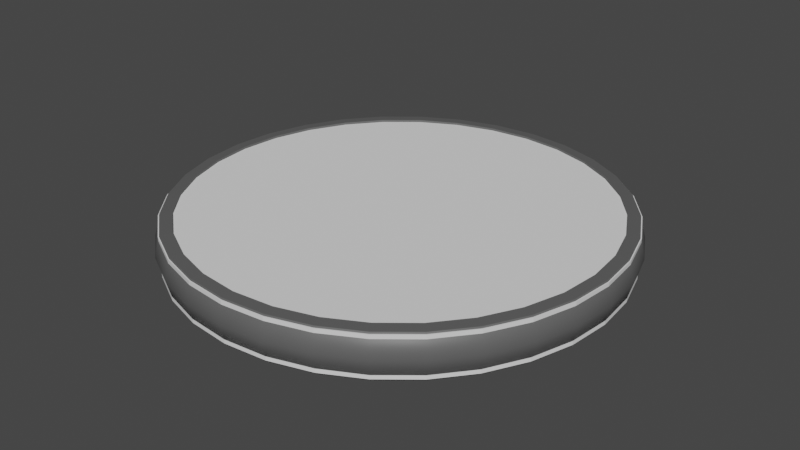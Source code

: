 # Source: Coin.blend  (saved by Blender 3.0.42; exported with 4.5.12 LTS)
import bpy
from mathutils import Matrix  # noqa: F401  (used for matrix-valued properties, if any)

bpy.ops.wm.read_factory_settings(use_empty=True)
scene = bpy.context.scene
scene.name = 'Scene'

# ---- collections
col_collection = bpy.data.collections.new('Collection'); scene.collection.children.link(col_collection)

# ---- materials (node trees are filled in below, after node groups)
mat_frame = bpy.data.materials.new('Frame')
mat_frame.use_transparent_shadow = False
mat_side1 = bpy.data.materials.new('Side1')
mat_side1.use_transparent_shadow = False
mat_side2 = bpy.data.materials.new('Side2')
mat_side2.use_transparent_shadow = False

# ---- material node trees
mat_frame.use_nodes = True; mat_frame.node_tree.nodes.clear()
_N = mat_frame.node_tree.nodes; _L = mat_frame.node_tree.links
n0 = _N.new('ShaderNodeBsdfPrincipled'); n0.name = 'Principled BSDF'; n0.location = (10, 300)
n0.distribution = 'GGX'
n0.subsurface_method = 'RANDOM_WALK_SKIN'
n0.inputs[0].default_value = (0.1065, 0.1065, 0.1065, 1.0)
n0.inputs[3].default_value = 1.45
n0.inputs[27].default_value = (0.0, 0.0, 0.0, 1.0)
n0.inputs[28].default_value = 1.0
n1 = _N.new('ShaderNodeOutputMaterial'); n1.name = 'Material Output'; n1.location = (300, 300)
_L.new(n0.outputs[0], n1.inputs[0])
n1.is_active_output = True
mat_side1.use_nodes = True; mat_side1.node_tree.nodes.clear()
_N = mat_side1.node_tree.nodes; _L = mat_side1.node_tree.links
n0 = _N.new('ShaderNodeBsdfPrincipled'); n0.name = 'Principled BSDF'; n0.location = (10, 300)
n0.distribution = 'GGX'
n0.subsurface_method = 'RANDOM_WALK_SKIN'
n0.inputs[0].default_value = (0.8, 0.03063, 0.00136, 1.0)
n0.inputs[3].default_value = 1.45
n0.inputs[27].default_value = (0.0, 0.0, 0.0, 1.0)
n0.inputs[28].default_value = 1.0
n1 = _N.new('ShaderNodeOutputMaterial'); n1.name = 'Material Output'; n1.location = (300, 300)
_L.new(n0.outputs[0], n1.inputs[0])
n1.is_active_output = True
mat_side2.use_nodes = True; mat_side2.node_tree.nodes.clear()
_N = mat_side2.node_tree.nodes; _L = mat_side2.node_tree.links
n0 = _N.new('ShaderNodeBsdfPrincipled'); n0.name = 'Principled BSDF'; n0.location = (10, 300)
n0.distribution = 'GGX'
n0.subsurface_method = 'RANDOM_WALK_SKIN'
n0.inputs[0].default_value = (0.0, 0.006088, 0.8, 1.0)
n0.inputs[3].default_value = 1.45
n0.inputs[27].default_value = (0.0, 0.0, 0.0, 1.0)
n0.inputs[28].default_value = 1.0
n1 = _N.new('ShaderNodeOutputMaterial'); n1.name = 'Material Output'; n1.location = (300, 300)
_L.new(n0.outputs[0], n1.inputs[0])
n1.is_active_output = True

# ---- world
world_world = bpy.data.worlds.new('World'); scene.world = world_world
world_world.use_nodes = True; world_world.node_tree.nodes.clear()
_N = world_world.node_tree.nodes; _L = world_world.node_tree.links
n0 = _N.new('ShaderNodeOutputWorld'); n0.name = 'World Output'; n0.location = (300, 300)
n1 = _N.new('ShaderNodeBackground'); n1.name = 'Background'; n1.location = (10, 300)
n1.inputs[0].default_value = (0.05088, 0.05088, 0.05088, 1.0)
_L.new(n1.outputs[0], n0.inputs[0])
n0.is_active_output = True
world_world.color = (0.05088, 0.05088, 0.05088)
world_world.use_sun_shadow = False
world_world.sun_shadow_jitter_overblur = 0.0

# ---- meshes
me_cylinder = bpy.data.meshes.new('Cylinder')
me_cylinder.from_pydata([(0.0, 0.9466, -0.09466), (0.0, 0.9466, 0.09466), (0.1847, -0.9284, -0.09466), (0.1847, -0.9284, 0.09466), (0.3622, -0.8745, -0.09466), (0.3622, -0.8745, 0.09466), (0.5259, -0.7871, -0.09466), (0.5259, -0.7871, 0.09466), (0.6693, -0.6693, -0.09466), (0.6693, -0.6693, 0.09466), (0.7871, -0.5259, -0.09466), (0.7871, -0.5259, 0.09466), (0.8745, -0.3622, -0.09466), (0.8745, -0.3622, 0.09466), (0.9284, -0.1847, -0.09466), (0.9284, -0.1847, 0.09466), (0.9466, 1.129e-08, -0.09466), (0.9466, 1.129e-08, 0.09466), (0.9284, 0.1847, -0.09466), (0.9284, 0.1847, 0.09466), (0.8745, 0.3622, -0.09466), (0.8745, 0.3622, 0.09466), (0.7871, 0.5259, -0.09466), (0.7871, 0.5259, 0.09466), (0.6693, 0.6693, -0.09466), (0.6693, 0.6693, 0.09466), (0.5259, 0.7871, -0.09466), (0.5259, 0.7871, 0.09466), (0.0, -0.9466, -0.09466), (0.0, -0.9466, 0.09466), (-0.1847, -0.9284, -0.09466), (-0.1847, -0.9284, 0.09466), (-0.3622, -0.8745, -0.09466), (-0.3622, -0.8745, 0.09466), (-0.5259, -0.7871, -0.09466), (-0.5259, -0.7871, 0.09466), (-0.6693, -0.6693, -0.09466), (-0.6693, -0.6693, 0.09466), (-0.7871, -0.5259, -0.09466), (-0.7871, -0.5259, 0.09466), (-0.8745, -0.3622, -0.09466), (-0.8745, -0.3622, 0.09466), (-0.9284, -0.1847, -0.09466), (-0.9284, -0.1847, 0.09466), (-0.9466, 1.129e-08, -0.09466), (-0.9466, 1.129e-08, 0.09466), (-0.9284, 0.1847, -0.09466), (-0.9284, 0.1847, 0.09466), (-0.8745, 0.3622, -0.09466), (-0.8745, 0.3622, 0.09466), (-0.7871, 0.5259, -0.09466), (-0.7871, 0.5259, 0.09466), (-0.6693, 0.6693, -0.09466), (-0.6693, 0.6693, 0.09466), (-0.5259, 0.7871, -0.09466), (-0.5259, 0.7871, 0.09466), (-0.3622, 0.8745, -0.09466), (-0.3622, 0.8745, 0.09466), (-0.1847, 0.9284, -0.09466), (-0.1847, 0.9284, 0.09466), (2.563e-09, 0.8958, 0.09722), (2.563e-09, 0.8958, -0.09722), (0.3622, 0.8745, 0.09466), (0.3622, 0.8745, -0.09466), (0.1847, 0.9284, 0.09466), (0.1748, -0.8786, 0.09722), (0.3428, -0.8276, 0.09722), (0.4977, -0.7448, 0.09722), (0.6334, -0.6334, 0.09722), (0.7448, -0.4977, 0.09722), (0.8276, -0.3428, 0.09722), (0.8786, -0.1748, 0.09722), (0.8958, 8.657e-09, 0.09722), (0.8786, 0.1748, 0.09722), (2.563e-09, -0.8958, 0.09722), (-0.1748, -0.8786, 0.09722), (-0.3428, -0.8276, 0.09722), (-0.4977, -0.7448, 0.09722), (-0.6334, -0.6334, 0.09722), (-0.7448, -0.4977, 0.09722), (-0.8276, -0.3428, 0.09722), (-0.8786, -0.1748, 0.09722), (-0.8958, 8.657e-09, 0.09722), (-0.8786, 0.1748, 0.09722), (-0.8276, 0.3428, 0.09722), (-0.7448, 0.4977, 0.09722), (-0.6334, 0.6334, 0.09722), (-0.4977, 0.7448, 0.09722), (-0.3428, 0.8276, 0.09722), (-0.1748, 0.8786, 0.09722), (2.563e-09, 0.8958, 0.04182), (0.8276, 0.3428, 0.09722), (0.7448, 0.4977, 0.09722), (0.6334, 0.6334, 0.09722), (0.4977, 0.7448, 0.09722), (0.3428, 0.8276, 0.09722), (0.1748, 0.8786, 0.09722), (0.1748, -0.8786, 0.04182), (0.3428, -0.8276, 0.04182), (0.4977, -0.7448, 0.04182), (0.6334, -0.6334, 0.04182), (0.7448, -0.4977, 0.04182), (0.8276, -0.3428, 0.04182), (0.8786, -0.1748, 0.04182), (2.563e-09, -0.8958, 0.04182), (-0.1748, -0.8786, 0.04182), (-0.3428, -0.8276, 0.04182), (-0.4977, -0.7448, 0.04182), (-0.6334, -0.6334, 0.04182), (-0.7448, -0.4977, 0.04182), (-0.8276, -0.3428, 0.04182), (-0.8786, -0.1748, 0.04182), (-0.8958, 8.657e-09, 0.04182), (-0.8786, 0.1748, 0.04182), (-0.8276, 0.3428, 0.04182), (-0.7448, 0.4977, 0.04182), (-0.6334, 0.6334, 0.04182), (-0.4977, 0.7448, 0.04182), (-0.3428, 0.8276, 0.04182), (-0.1748, 0.8786, 0.04182), (0.8958, 8.657e-09, 0.04182), (0.8786, 0.1748, 0.04182), (0.8276, 0.3428, 0.04182), (0.7448, 0.4977, 0.04182), (0.6334, 0.6334, 0.04182), (0.4977, 0.7448, 0.04182), (0.3428, 0.8276, 0.04182), (0.1748, 0.8786, 0.04182), (3.899e-10, 0.9712, 0.0), (0.1895, -0.9526, 0.0), (0.3717, -0.8973, 0.0), (0.5396, -0.8075, 0.0), (0.6868, -0.6868, 0.0), (0.8075, -0.5396, 0.0), (0.8973, -0.3717, 0.0), (0.9526, -0.1895, 0.0), (0.9712, 1.204e-08, 0.0), (0.9526, 0.1895, 0.0), (0.8973, 0.3717, 0.0), (0.8075, 0.5396, 0.0), (0.6868, 0.6868, 0.0), (0.5396, 0.8075, 0.0), (0.3717, 0.8973, 0.0), (0.1895, 0.9526, 0.0), (3.899e-10, -0.9712, 0.0), (-0.1895, -0.9526, 0.0), (-0.3717, -0.8973, 0.0), (-0.5396, -0.8075, 0.0), (-0.6868, -0.6868, 0.0), (-0.8075, -0.5396, 0.0), (-0.8973, -0.3717, 0.0), (-0.9526, -0.1895, 0.0), (-0.9712, 1.204e-08, 0.0), (-0.9526, 0.1895, 0.0), (-0.8973, 0.3717, 0.0), (-0.8075, 0.5396, 0.0), (-0.6868, 0.6868, 0.0), (-0.5396, 0.8075, 0.0), (-0.3717, 0.8973, 0.0), (-0.1895, 0.9526, 0.0), (0.1847, 0.9284, -0.09466), (0.1748, -0.8786, -0.09722), (0.3428, -0.8276, -0.09722), (0.4977, -0.7448, -0.09722), (0.6334, -0.6334, -0.09722), (0.7448, -0.4977, -0.09722), (0.8276, -0.3428, -0.09722), (0.8786, -0.1748, -0.09722), (0.8958, 8.657e-09, -0.09722), (0.8786, 0.1748, -0.09722), (2.563e-09, -0.8958, -0.09722), (-0.1748, -0.8786, -0.09722), (-0.3428, -0.8276, -0.09722), (-0.4977, -0.7448, -0.09722), (-0.6334, -0.6334, -0.09722), (-0.7448, -0.4977, -0.09722), (-0.8276, -0.3428, -0.09722), (-0.8786, -0.1748, -0.09722), (-0.8958, 8.657e-09, -0.09722), (-0.8786, 0.1748, -0.09722), (-0.8276, 0.3428, -0.09722), (-0.7448, 0.4977, -0.09722), (-0.6334, 0.6334, -0.09722), (-0.4977, 0.7448, -0.09722), (-0.3428, 0.8276, -0.09722), (-0.1748, 0.8786, -0.09722), (2.563e-09, 0.8958, -0.04182), (0.8276, 0.3428, -0.09722), (0.7448, 0.4977, -0.09722), (0.6334, 0.6334, -0.09722), (0.4977, 0.7448, -0.09722), (0.3428, 0.8276, -0.09722), (0.1748, 0.8786, -0.09722), (0.1748, -0.8786, -0.04182), (0.3428, -0.8276, -0.04182), (0.4977, -0.7448, -0.04182), (0.6334, -0.6334, -0.04182), (0.7448, -0.4977, -0.04182), (0.8276, -0.3428, -0.04182), (0.8786, -0.1748, -0.04182), (2.563e-09, -0.8958, -0.04182), (-0.1748, -0.8786, -0.04182), (-0.3428, -0.8276, -0.04182), (-0.4977, -0.7448, -0.04182), (-0.6334, -0.6334, -0.04182), (-0.7448, -0.4977, -0.04182), (-0.8276, -0.3428, -0.04182), (-0.8786, -0.1748, -0.04182), (-0.8958, 8.657e-09, -0.04182), (-0.8786, 0.1748, -0.04182), (-0.8276, 0.3428, -0.04182), (-0.7448, 0.4977, -0.04182), (-0.6334, 0.6334, -0.04182), (-0.4977, 0.7448, -0.04182), (-0.3428, 0.8276, -0.04182), (-0.1748, 0.8786, -0.04182), (0.8958, 8.657e-09, -0.04182), (0.8786, 0.1748, -0.04182), (0.8276, 0.3428, -0.04182), (0.7448, 0.4977, -0.04182), (0.6334, 0.6334, -0.04182), (0.4977, 0.7448, -0.04182), (0.3428, 0.8276, -0.04182), (0.1748, 0.8786, -0.04182)], [], [(144, 129, 3, 29), (129, 130, 5, 3), (130, 131, 7, 5), (131, 132, 9, 7), (132, 133, 11, 9), (133, 134, 13, 11), (134, 135, 15, 13), (135, 136, 17, 15), (136, 137, 19, 17), (137, 138, 21, 19), (138, 139, 23, 21), (139, 140, 25, 23), (140, 141, 27, 25), (141, 142, 62, 27), (157, 158, 56, 54), (143, 128, 1, 64), (144, 29, 31, 145), (145, 31, 33, 146), (146, 33, 35, 147), (147, 35, 37, 148), (148, 37, 39, 149), (149, 39, 41, 150), (150, 41, 43, 151), (151, 43, 45, 152), (152, 45, 47, 153), (153, 47, 49, 154), (154, 49, 51, 155), (155, 51, 53, 156), (156, 53, 55, 157), (157, 55, 57, 158), (21, 23, 92, 91), (158, 57, 59, 159), (159, 59, 1, 128), (16, 168, 169, 18), (95, 96, 127, 126), (9, 11, 69, 68), (39, 79, 80, 41), (57, 88, 89, 59), (15, 17, 72, 71), (31, 75, 76, 33), (49, 84, 85, 51), (13, 15, 71, 70), (27, 62, 95, 94), (41, 80, 81, 43), (11, 13, 70, 69), (59, 89, 60, 1), (7, 9, 68, 67), (33, 76, 77, 35), (51, 85, 86, 53), (64, 1, 60, 96), (19, 21, 91, 73), (43, 81, 82, 45), (62, 64, 96, 95), (25, 27, 94, 93), (35, 77, 78, 37), (53, 86, 87, 55), (5, 7, 67, 66), (29, 3, 65, 74), (45, 82, 83, 47), (3, 5, 66, 65), (17, 19, 73, 72), (37, 78, 79, 39), (55, 87, 88, 57), (23, 25, 93, 92), (29, 74, 75, 31), (47, 83, 84, 49), (90, 119, 118, 117, 116, 115, 114, 113, 112, 111, 110, 109, 108, 107, 106, 105, 104), (81, 111, 112, 82), (65, 66, 98, 97), (82, 112, 113, 83), (96, 60, 90, 127), (83, 113, 114, 84), (66, 67, 99, 98), (84, 114, 115, 85), (67, 68, 100, 99), (90, 104, 97, 98, 99, 100, 101, 102, 103, 120, 121, 122, 123, 124, 125, 126, 127), (85, 115, 116, 86), (70, 71, 103, 102), (71, 72, 120, 103), (86, 116, 117, 87), (68, 69, 101, 100), (72, 73, 121, 120), (87, 117, 118, 88), (74, 104, 105, 75), (73, 91, 122, 121), (88, 118, 119, 89), (75, 105, 106, 76), (91, 92, 123, 122), (89, 119, 90, 60), (76, 106, 107, 77), (92, 93, 124, 123), (77, 107, 108, 78), (93, 94, 125, 124), (78, 108, 109, 79), (94, 95, 126, 125), (79, 109, 110, 80), (74, 65, 97, 104), (80, 110, 111, 81), (69, 70, 102, 101), (142, 143, 64, 62), (155, 156, 52, 50), (153, 154, 48, 46), (152, 153, 46, 44), (151, 152, 44, 42), (150, 151, 42, 40), (149, 150, 40, 38), (148, 149, 38, 36), (147, 148, 36, 34), (146, 147, 34, 32), (145, 146, 32, 30), (144, 145, 30, 28), (143, 160, 0, 128), (141, 26, 63, 142), (158, 159, 58, 56), (20, 187, 188, 22), (165, 197, 198, 166), (156, 157, 54, 52), (138, 20, 22, 139), (137, 18, 20, 138), (136, 16, 18, 137), (135, 14, 16, 136), (134, 12, 14, 135), (133, 10, 12, 134), (132, 8, 10, 133), (131, 6, 8, 132), (130, 4, 6, 131), (129, 2, 4, 130), (144, 28, 2, 129), (139, 22, 24, 140), (140, 24, 26, 141), (56, 58, 185, 184), (154, 155, 50, 48), (50, 52, 182, 181), (28, 170, 161, 2), (48, 50, 181, 180), (10, 165, 166, 12), (24, 189, 190, 26), (30, 32, 172, 171), (22, 188, 189, 24), (160, 192, 61, 0), (14, 167, 168, 16), (44, 46, 179, 178), (38, 40, 176, 175), (58, 0, 61, 185), (34, 36, 174, 173), (28, 30, 171, 170), (2, 161, 162, 4), (18, 169, 187, 20), (46, 48, 180, 179), (54, 56, 184, 183), (6, 163, 164, 8), (52, 54, 183, 182), (8, 164, 165, 10), (26, 190, 191, 63), (42, 44, 178, 177), (191, 222, 223, 192), (12, 166, 167, 14), (32, 34, 173, 172), (4, 162, 163, 6), (36, 38, 175, 174), (40, 42, 177, 176), (63, 191, 192, 160), (185, 61, 186, 215), (164, 196, 197, 165), (186, 200, 201, 202, 203, 204, 205, 206, 207, 208, 209, 210, 211, 212, 213, 214, 215), (168, 216, 217, 169), (176, 177, 207, 206), (183, 184, 214, 213), (177, 178, 208, 207), (170, 171, 201, 200), (161, 193, 194, 162), (142, 63, 160, 143), (169, 217, 218, 187), (179, 180, 210, 209), (188, 219, 220, 189), (184, 185, 215, 214), (178, 179, 209, 208), (173, 174, 204, 203), (171, 172, 202, 201), (180, 181, 211, 210), (189, 220, 221, 190), (172, 173, 203, 202), (163, 195, 196, 164), (174, 175, 205, 204), (187, 218, 219, 188), (186, 223, 222, 221, 220, 219, 218, 217, 216, 199, 198, 197, 196, 195, 194, 193, 200), (190, 221, 222, 191), (181, 182, 212, 211), (175, 176, 206, 205), (166, 198, 199, 167), (170, 200, 193, 161), (167, 199, 216, 168), (162, 194, 195, 163), (182, 183, 213, 212), (192, 223, 186, 61), (159, 128, 0, 58)])
me_cylinder.polygons.foreach_set('use_smooth', [1, 1, 1, 1, 1, 1, 1, 1, 1, 1, 1, 1, 1, 1, 1, 1, 1, 1, 1, 1, 1, 1, 1, 1, 1, 1, 1, 1, 1, 1, 0, 1, 1, 0, 1, 0, 0, 0, 0, 0, 0, 0, 0, 0, 0, 0, 0, 0, 0, 0, 0, 0, 0, 0, 0, 0, 0, 0, 0, 0, 0, 0, 0, 0, 0, 0, 0, 1, 1, 1, 1, 1, 1, 1, 1, 0, 1, 1, 1, 1, 1, 1, 1, 1, 1, 1, 1, 1, 1, 1, 1, 1, 1, 1, 1, 1, 1, 1, 1, 1, 1, 1, 1, 1, 1, 1, 1, 1, 1, 1, 1, 1, 1, 1, 0, 1, 1, 1, 1, 1, 1, 1, 1, 1, 1, 1, 1, 1, 1, 1, 0, 1, 0, 0, 0, 0, 0, 0, 0, 0, 0, 0, 0, 0, 0, 0, 0, 0, 0, 0, 0, 0, 0, 0, 0, 1, 0, 0, 0, 0, 0, 0, 1, 1, 0, 1, 1, 1, 1, 1, 1, 1, 1, 1, 1, 1, 1, 1, 1, 1, 1, 1, 1, 1, 1, 0, 1, 1, 1, 1, 1, 1, 1, 1, 1, 1])
me_cylinder.polygons.foreach_set('material_index', [0, 0, 0, 0, 0, 0, 0, 0, 0, 0, 0, 0, 0, 0, 0, 0, 0, 0, 0, 0, 0, 0, 0, 0, 0, 0, 0, 0, 0, 0, 0, 0, 0, 0, 0, 0, 0, 0, 0, 0, 0, 0, 0, 0, 0, 0, 0, 0, 0, 0, 0, 0, 0, 0, 0, 0, 0, 0, 0, 0, 0, 0, 0, 0, 0, 0, 1, 0, 0, 0, 0, 0, 0, 0, 0, 1, 0, 0, 0, 0, 0, 0, 0, 0, 0, 0, 0, 0, 0, 0, 0, 0, 0, 0, 0, 0, 0, 0, 0, 0, 0, 0, 0, 0, 0, 0, 0, 0, 0, 0, 0, 0, 0, 0, 0, 0, 0, 0, 0, 0, 0, 0, 0, 0, 0, 0, 0, 0, 0, 0, 0, 0, 0, 0, 0, 0, 0, 0, 0, 0, 0, 0, 0, 0, 0, 0, 0, 0, 0, 0, 0, 0, 0, 0, 0, 0, 0, 0, 0, 0, 0, 0, 0, 0, 2, 0, 0, 0, 0, 0, 0, 0, 0, 0, 0, 0, 0, 0, 0, 0, 0, 0, 0, 0, 0, 2, 0, 0, 0, 0, 0, 0, 0, 0, 0, 0])
_uv = me_cylinder.uv_layers.new(name='UVMap')
_uv.uv.foreach_set('vector', [0.5, 0.75, 0.4688, 0.75, 0.4688, 1.0, 0.5, 1.0, 0.4688, 0.75, 0.4375, 0.75, 0.4375, 1.0, 0.4688, 1.0, 0.4375, 0.75, 0.4062, 0.75, 0.4062, 1.0, 0.4375, 1.0, 0.4062, 0.75, 0.375, 0.75, 0.375, 1.0, 0.4062, 1.0, 0.375, 0.75, 0.3438, 0.75, 0.3438, 1.0, 0.375, 1.0, 0.3438, 0.75, 0.3125, 0.75, 0.3125, 1.0, 0.3438, 1.0, 0.3125, 0.75, 0.2812, 0.75, 0.2812, 1.0, 0.3125, 1.0, 0.2812, 0.75, 0.25, 0.75, 0.25, 1.0, 0.2812, 1.0, 0.25, 0.75, 0.2188, 0.75, 0.2188, 1.0, 0.25, 1.0, 0.2188, 0.75, 0.1875, 0.75, 0.1875, 1.0, 0.2188, 1.0, 0.1875, 0.75, 0.1562, 0.75, 0.1562, 1.0, 0.1875, 1.0, 0.1562, 0.75, 0.125, 0.75, 0.125, 1.0, 0.1562, 1.0, 0.125, 0.75, 0.09375, 0.75, 0.09375, 1.0, 0.125, 1.0, 0.09375, 0.75, 0.0625, 0.75, 0.0625, 1.0, 0.09375, 1.0, 0.09375, 0.75, 0.0625, 0.75, 0.0625, 1.0, 0.09375, 1.0, 0.03125, 0.75, 0.0, 0.75, 0.0, 1.0, 0.03125, 1.0, 0.5, 0.75, 0.5, 1.0, 0.4688, 1.0, 0.4688, 0.75, 0.4688, 0.75, 0.4688, 1.0, 0.4375, 1.0, 0.4375, 0.75, 0.4375, 0.75, 0.4375, 1.0, 0.4062, 1.0, 0.4062, 0.75, 0.4062, 0.75, 0.4062, 1.0, 0.375, 1.0, 0.375, 0.75, 0.375, 0.75, 0.375, 1.0, 0.3438, 1.0, 0.3438, 0.75, 0.3438, 0.75, 0.3438, 1.0, 0.3125, 1.0, 0.3125, 0.75, 0.3125, 0.75, 0.3125, 1.0, 0.2812, 1.0, 0.2812, 0.75, 0.2812, 0.75, 0.2812, 1.0, 0.25, 1.0, 0.25, 0.75, 0.25, 0.75, 0.25, 1.0, 0.2188, 1.0, 0.2188, 0.75, 0.2188, 0.75, 0.2188, 1.0, 0.1875, 1.0, 0.1875, 0.75, 0.1875, 0.75, 0.1875, 1.0, 0.1562, 1.0, 0.1562, 0.75, 0.1562, 0.75, 0.1562, 1.0, 0.125, 1.0, 0.125, 0.75, 0.125, 0.75, 0.125, 1.0, 0.09375, 1.0, 0.09375, 0.75, 0.09375, 0.75, 0.09375, 1.0, 0.0625, 1.0, 0.0625, 0.75, 0.1875, 1.0, 0.1562, 1.0, 0.1562, 1.0, 0.1875, 1.0, 0.0625, 0.75, 0.0625, 1.0, 0.03125, 1.0, 0.03125, 0.75, 0.03125, 0.75, 0.03125, 1.0, 0.0, 1.0, 0.0, 0.75, 0.25, 1.0, 0.25, 1.0, 0.2188, 1.0, 0.2188, 1.0, 0.0625, 1.0, 0.03125, 1.0, 0.03125, 1.0, 0.0625, 1.0, 0.375, 1.0, 0.3438, 1.0, 0.3438, 1.0, 0.375, 1.0, 0.3438, 1.0, 0.3438, 1.0, 0.3125, 1.0, 0.3125, 1.0, 0.0625, 1.0, 0.0625, 1.0, 0.03125, 1.0, 0.03125, 1.0, 0.2812, 1.0, 0.25, 1.0, 0.25, 1.0, 0.2812, 1.0, 0.4688, 1.0, 0.4688, 1.0, 0.4375, 1.0, 0.4375, 1.0, 0.1875, 1.0, 0.1875, 1.0, 0.1562, 1.0, 0.1562, 1.0, 0.3125, 1.0, 0.2812, 1.0, 0.2812, 1.0, 0.3125, 1.0, 0.09375, 1.0, 0.0625, 1.0, 0.0625, 1.0, 0.09375, 1.0, 0.3125, 1.0, 0.3125, 1.0, 0.2812, 1.0, 0.2812, 1.0, 0.3438, 1.0, 0.3125, 1.0, 0.3125, 1.0, 0.3438, 1.0, 0.03125, 1.0, 0.03125, 1.0, 0.0, 1.0, 0.0, 1.0, 0.4062, 1.0, 0.375, 1.0, 0.375, 1.0, 0.4062, 1.0, 0.4375, 1.0, 0.4375, 1.0, 0.4062, 1.0, 0.4062, 1.0, 0.1562, 1.0, 0.1562, 1.0, 0.125, 1.0, 0.125, 1.0, 0.03125, 1.0, 0.0, 1.0, 0.0, 1.0, 0.03125, 1.0, 0.2188, 1.0, 0.1875, 1.0, 0.1875, 1.0, 0.2188, 1.0, 0.2812, 1.0, 0.2812, 1.0, 0.25, 1.0, 0.25, 1.0, 0.0625, 1.0, 0.03125, 1.0, 0.03125, 1.0, 0.0625, 1.0, 0.125, 1.0, 0.09375, 1.0, 0.09375, 1.0, 0.125, 1.0, 0.4062, 1.0, 0.4062, 1.0, 0.375, 1.0, 0.375, 1.0, 0.125, 1.0, 0.125, 1.0, 0.09375, 1.0, 0.09375, 1.0, 0.4375, 1.0, 0.4062, 1.0, 0.4062, 1.0, 0.4375, 1.0, 0.5, 1.0, 0.4688, 1.0, 0.4688, 1.0, 0.5, 1.0, 0.25, 1.0, 0.25, 1.0, 0.2188, 1.0, 0.2188, 1.0, 0.4688, 1.0, 0.4375, 1.0, 0.4375, 1.0, 0.4688, 1.0, 0.25, 1.0, 0.2188, 1.0, 0.2188, 1.0, 0.25, 1.0, 0.375, 1.0, 0.375, 1.0, 0.3438, 1.0, 0.3438, 1.0, 0.09375, 1.0, 0.09375, 1.0, 0.0625, 1.0, 0.0625, 1.0, 0.1562, 1.0, 0.125, 1.0, 0.125, 1.0, 0.1562, 1.0, 0.5, 1.0, 0.5, 1.0, 0.4688, 1.0, 0.4688, 1.0, 0.2188, 1.0, 0.2188, 1.0, 0.1875, 1.0, 0.1875, 1.0, 0.25, 0.49, 0.2032, 0.4854, 0.1582, 0.4717, 0.1167, 0.4496, 0.08029, 0.4197, 0.05045, 0.3833, 0.02827, 0.3418, 0.01461, 0.2968, 0.01, 0.25, 0.01461, 0.2032, 0.02827, 0.1582, 0.05045, 0.1167, 0.08029, 0.08029, 0.1167, 0.05045, 0.1582, 0.02827, 0.2032, 0.01461, 0.25, 0.01, 0.2812, 1.0, 0.2812, 1.0, 0.25, 1.0, 0.25, 1.0, 0.4688, 1.0, 0.4375, 1.0, 0.4375, 1.0, 0.4688, 1.0, 0.25, 1.0, 0.25, 1.0, 0.2188, 1.0, 0.2188, 1.0, 0.03125, 1.0, 0.0, 1.0, 0.0, 1.0, 0.03125, 1.0, 0.2188, 1.0, 0.2188, 1.0, 0.1875, 1.0, 0.1875, 1.0, 0.4375, 1.0, 0.4062, 1.0, 0.4062, 1.0, 0.4375, 1.0, 0.1875, 1.0, 0.1875, 1.0, 0.1562, 1.0, 0.1562, 1.0, 0.4062, 1.0, 0.375, 1.0, 0.375, 1.0, 0.4062, 1.0, 0.25, 0.49, 0.25, 0.01, 0.2032, 0.01461, 0.1582, 0.02827, 0.1167, 0.05045, 0.08029, 0.08029, 0.05045, 0.1167, 0.02827, 0.1582, 0.01461, 0.2032, 0.01, 0.25, 0.01461, 0.2968, 0.02827, 0.3418, 0.05045, 0.3833, 0.08029, 0.4197, 0.1167, 0.4496, 0.1582, 0.4717, 0.2032, 0.4854, 0.1562, 1.0, 0.1562, 1.0, 0.125, 1.0, 0.125, 1.0, 0.3125, 1.0, 0.2812, 1.0, 0.2812, 1.0, 0.3125, 1.0, 0.2812, 1.0, 0.25, 1.0, 0.25, 1.0, 0.2812, 1.0, 0.125, 1.0, 0.125, 1.0, 0.09375, 1.0, 0.09375, 1.0, 0.375, 1.0, 0.3438, 1.0, 0.3438, 1.0, 0.375, 1.0, 0.25, 1.0, 0.2188, 1.0, 0.2188, 1.0, 0.25, 1.0, 0.09375, 1.0, 0.09375, 1.0, 0.0625, 1.0, 0.0625, 1.0, 0.5, 1.0, 0.5, 1.0, 0.4688, 1.0, 0.4688, 1.0, 0.2188, 1.0, 0.1875, 1.0, 0.1875, 1.0, 0.2188, 1.0, 0.0625, 1.0, 0.0625, 1.0, 0.03125, 1.0, 0.03125, 1.0, 0.4688, 1.0, 0.4688, 1.0, 0.4375, 1.0, 0.4375, 1.0, 0.1875, 1.0, 0.1562, 1.0, 0.1562, 1.0, 0.1875, 1.0, 0.03125, 1.0, 0.03125, 1.0, 0.0, 1.0, 0.0, 1.0, 0.4375, 1.0, 0.4375, 1.0, 0.4062, 1.0, 0.4062, 1.0, 0.1562, 1.0, 0.125, 1.0, 0.125, 1.0, 0.1562, 1.0, 0.4062, 1.0, 0.4062, 1.0, 0.375, 1.0, 0.375, 1.0, 0.125, 1.0, 0.09375, 1.0, 0.09375, 1.0, 0.125, 1.0, 0.375, 1.0, 0.375, 1.0, 0.3438, 1.0, 0.3438, 1.0, 0.09375, 1.0, 0.0625, 1.0, 0.0625, 1.0, 0.09375, 1.0, 0.3438, 1.0, 0.3438, 1.0, 0.3125, 1.0, 0.3125, 1.0, 0.5, 1.0, 0.4688, 1.0, 0.4688, 1.0, 0.5, 1.0, 0.3125, 1.0, 0.3125, 1.0, 0.2812, 1.0, 0.2812, 1.0, 0.3438, 1.0, 0.3125, 1.0, 0.3125, 1.0, 0.3438, 1.0, 0.0625, 0.75, 0.03125, 0.75, 0.03125, 1.0, 0.0625, 1.0, 0.1562, 0.75, 0.125, 0.75, 0.125, 1.0, 0.1562, 1.0, 0.2188, 0.75, 0.1875, 0.75, 0.1875, 1.0, 0.2188, 1.0, 0.25, 0.75, 0.2188, 0.75, 0.2188, 1.0, 0.25, 1.0, 0.2812, 0.75, 0.25, 0.75, 0.25, 1.0, 0.2812, 1.0, 0.3125, 0.75, 0.2812, 0.75, 0.2812, 1.0, 0.3125, 1.0, 0.3438, 0.75, 0.3125, 0.75, 0.3125, 1.0, 0.3438, 1.0, 0.375, 0.75, 0.3438, 0.75, 0.3438, 1.0, 0.375, 1.0, 0.4062, 0.75, 0.375, 0.75, 0.375, 1.0, 0.4062, 1.0, 0.4375, 0.75, 0.4062, 0.75, 0.4062, 1.0, 0.4375, 1.0, 0.4688, 0.75, 0.4375, 0.75, 0.4375, 1.0, 0.4688, 1.0, 0.5, 0.75, 0.4688, 0.75, 0.4688, 1.0, 0.5, 1.0, 0.03125, 0.75, 0.03125, 1.0, 0.0, 1.0, 0.0, 0.75, 0.09375, 0.75, 0.09375, 1.0, 0.0625, 1.0, 0.0625, 0.75, 0.0625, 0.75, 0.03125, 0.75, 0.03125, 1.0, 0.0625, 1.0, 0.1875, 1.0, 0.1875, 1.0, 0.1562, 1.0, 0.1562, 1.0, 0.3438, 1.0, 0.3438, 1.0, 0.3125, 1.0, 0.3125, 1.0, 0.125, 0.75, 0.09375, 0.75, 0.09375, 1.0, 0.125, 1.0, 0.1875, 0.75, 0.1875, 1.0, 0.1562, 1.0, 0.1562, 0.75, 0.2188, 0.75, 0.2188, 1.0, 0.1875, 1.0, 0.1875, 0.75, 0.25, 0.75, 0.25, 1.0, 0.2188, 1.0, 0.2188, 0.75, 0.2812, 0.75, 0.2812, 1.0, 0.25, 1.0, 0.25, 0.75, 0.3125, 0.75, 0.3125, 1.0, 0.2812, 1.0, 0.2812, 0.75, 0.3438, 0.75, 0.3438, 1.0, 0.3125, 1.0, 0.3125, 0.75, 0.375, 0.75, 0.375, 1.0, 0.3438, 1.0, 0.3438, 0.75, 0.4062, 0.75, 0.4062, 1.0, 0.375, 1.0, 0.375, 0.75, 0.4375, 0.75, 0.4375, 1.0, 0.4062, 1.0, 0.4062, 0.75, 0.4688, 0.75, 0.4688, 1.0, 0.4375, 1.0, 0.4375, 0.75, 0.5, 0.75, 0.5, 1.0, 0.4688, 1.0, 0.4688, 0.75, 0.1562, 0.75, 0.1562, 1.0, 0.125, 1.0, 0.125, 0.75, 0.125, 0.75, 0.125, 1.0, 0.09375, 1.0, 0.09375, 0.75, 0.0625, 1.0, 0.03125, 1.0, 0.03125, 1.0, 0.0625, 1.0, 0.1875, 0.75, 0.1562, 0.75, 0.1562, 1.0, 0.1875, 1.0, 0.1562, 1.0, 0.125, 1.0, 0.125, 1.0, 0.1562, 1.0, 0.5, 1.0, 0.5, 1.0, 0.4688, 1.0, 0.4688, 1.0, 0.1875, 1.0, 0.1562, 1.0, 0.1562, 1.0, 0.1875, 1.0, 0.3438, 1.0, 0.3438, 1.0, 0.3125, 1.0, 0.3125, 1.0, 0.125, 1.0, 0.125, 1.0, 0.09375, 1.0, 0.09375, 1.0, 0.4688, 1.0, 0.4375, 1.0, 0.4375, 1.0, 0.4688, 1.0, 0.1562, 1.0, 0.1562, 1.0, 0.125, 1.0, 0.125, 1.0, 0.03125, 1.0, 0.03125, 1.0, 0.0, 1.0, 0.0, 1.0, 0.2812, 1.0, 0.2812, 1.0, 0.25, 1.0, 0.25, 1.0, 0.25, 1.0, 0.2188, 1.0, 0.2188, 1.0, 0.25, 1.0, 0.3438, 1.0, 0.3125, 1.0, 0.3125, 1.0, 0.3438, 1.0, 0.03125, 1.0, 0.0, 1.0, 0.0, 1.0, 0.03125, 1.0, 0.4062, 1.0, 0.375, 1.0, 0.375, 1.0, 0.4062, 1.0, 0.5, 1.0, 0.4688, 1.0, 0.4688, 1.0, 0.5, 1.0, 0.4688, 1.0, 0.4688, 1.0, 0.4375, 1.0, 0.4375, 1.0, 0.2188, 1.0, 0.2188, 1.0, 0.1875, 1.0, 0.1875, 1.0, 0.2188, 1.0, 0.1875, 1.0, 0.1875, 1.0, 0.2188, 1.0, 0.09375, 1.0, 0.0625, 1.0, 0.0625, 1.0, 0.09375, 1.0, 0.4062, 1.0, 0.4062, 1.0, 0.375, 1.0, 0.375, 1.0, 0.125, 1.0, 0.09375, 1.0, 0.09375, 1.0, 0.125, 1.0, 0.375, 1.0, 0.375, 1.0, 0.3438, 1.0, 0.3438, 1.0, 0.09375, 1.0, 0.09375, 1.0, 0.0625, 1.0, 0.0625, 1.0, 0.2812, 1.0, 0.25, 1.0, 0.25, 1.0, 0.2812, 1.0, 0.0625, 1.0, 0.0625, 1.0, 0.03125, 1.0, 0.03125, 1.0, 0.3125, 1.0, 0.3125, 1.0, 0.2812, 1.0, 0.2812, 1.0, 0.4375, 1.0, 0.4062, 1.0, 0.4062, 1.0, 0.4375, 1.0, 0.4375, 1.0, 0.4375, 1.0, 0.4062, 1.0, 0.4062, 1.0, 0.375, 1.0, 0.3438, 1.0, 0.3438, 1.0, 0.375, 1.0, 0.3125, 1.0, 0.2812, 1.0, 0.2812, 1.0, 0.3125, 1.0, 0.0625, 1.0, 0.0625, 1.0, 0.03125, 1.0, 0.03125, 1.0, 0.03125, 1.0, 0.0, 1.0, 0.0, 1.0, 0.03125, 1.0, 0.375, 1.0, 0.375, 1.0, 0.3438, 1.0, 0.3438, 1.0, 0.25, 0.49, 0.25, 0.01, 0.2032, 0.01461, 0.1582, 0.02827, 0.1167, 0.05045, 0.08029, 0.08029, 0.05045, 0.1167, 0.02827, 0.1582, 0.01461, 0.2032, 0.01, 0.25, 0.01461, 0.2968, 0.02827, 0.3418, 0.05045, 0.3833, 0.08029, 0.4197, 0.1167, 0.4496, 0.1582, 0.4717, 0.2032, 0.4854, 0.25, 1.0, 0.25, 1.0, 0.2188, 1.0, 0.2188, 1.0, 0.3125, 1.0, 0.2812, 1.0, 0.2812, 1.0, 0.3125, 1.0, 0.09375, 1.0, 0.0625, 1.0, 0.0625, 1.0, 0.09375, 1.0, 0.2812, 1.0, 0.25, 1.0, 0.25, 1.0, 0.2812, 1.0, 0.5, 1.0, 0.4688, 1.0, 0.4688, 1.0, 0.5, 1.0, 0.4688, 1.0, 0.4688, 1.0, 0.4375, 1.0, 0.4375, 1.0, 0.0625, 0.75, 0.0625, 1.0, 0.03125, 1.0, 0.03125, 0.75, 0.2188, 1.0, 0.2188, 1.0, 0.1875, 1.0, 0.1875, 1.0, 0.2188, 1.0, 0.1875, 1.0, 0.1875, 1.0, 0.2188, 1.0, 0.1562, 1.0, 0.1562, 1.0, 0.125, 1.0, 0.125, 1.0, 0.0625, 1.0, 0.03125, 1.0, 0.03125, 1.0, 0.0625, 1.0, 0.25, 1.0, 0.2188, 1.0, 0.2188, 1.0, 0.25, 1.0, 0.4062, 1.0, 0.375, 1.0, 0.375, 1.0, 0.4062, 1.0, 0.4688, 1.0, 0.4375, 1.0, 0.4375, 1.0, 0.4688, 1.0, 0.1875, 1.0, 0.1562, 1.0, 0.1562, 1.0, 0.1875, 1.0, 0.125, 1.0, 0.125, 1.0, 0.09375, 1.0, 0.09375, 1.0, 0.4375, 1.0, 0.4062, 1.0, 0.4062, 1.0, 0.4375, 1.0, 0.4062, 1.0, 0.4062, 1.0, 0.375, 1.0, 0.375, 1.0, 0.375, 1.0, 0.3438, 1.0, 0.3438, 1.0, 0.375, 1.0, 0.1875, 1.0, 0.1875, 1.0, 0.1562, 1.0, 0.1562, 1.0, 0.25, 0.49, 0.2032, 0.4854, 0.1582, 0.4717, 0.1167, 0.4496, 0.08029, 0.4197, 0.05045, 0.3833, 0.02827, 0.3418, 0.01461, 0.2968, 0.01, 0.25, 0.01461, 0.2032, 0.02827, 0.1582, 0.05045, 0.1167, 0.08029, 0.08029, 0.1167, 0.05045, 0.1582, 0.02827, 0.2032, 0.01461, 0.25, 0.01, 0.09375, 1.0, 0.09375, 1.0, 0.0625, 1.0, 0.0625, 1.0, 0.1562, 1.0, 0.125, 1.0, 0.125, 1.0, 0.1562, 1.0, 0.3438, 1.0, 0.3125, 1.0, 0.3125, 1.0, 0.3438, 1.0, 0.3125, 1.0, 0.3125, 1.0, 0.2812, 1.0, 0.2812, 1.0, 0.5, 1.0, 0.5, 1.0, 0.4688, 1.0, 0.4688, 1.0, 0.2812, 1.0, 0.2812, 1.0, 0.25, 1.0, 0.25, 1.0, 0.4375, 1.0, 0.4375, 1.0, 0.4062, 1.0, 0.4062, 1.0, 0.125, 1.0, 0.09375, 1.0, 0.09375, 1.0, 0.125, 1.0, 0.03125, 1.0, 0.03125, 1.0, 0.0, 1.0, 0.0, 1.0, 0.03125, 0.75, 0.0, 0.75, 0.0, 1.0, 0.03125, 1.0])
me_cylinder.materials.append(mat_frame)
me_cylinder.materials.append(mat_side1)
me_cylinder.materials.append(mat_side2)
me_cylinder.use_remesh_fix_poles = True
me_cylinder.use_remesh_preserve_attributes = False
me_cylinder.update()
me_cylinder_001 = bpy.data.meshes.new('Cylinder.001')
me_cylinder_001.from_pydata([(0.0, 0.9529, -0.08744), (0.0, 0.9529, 0.08744), (0.1859, 0.9346, -0.08744), (0.1859, 0.9346, 0.08744), (0.3647, 0.8804, -0.08744), (0.3647, 0.8804, 0.08744), (0.5294, 0.7923, -0.08744), (0.5294, 0.7923, 0.08744), (0.6738, 0.6738, -0.08744), (0.6738, 0.6738, 0.08744), (0.7923, 0.5294, -0.08744), (0.7923, 0.5294, 0.08744), (0.8804, 0.3647, -0.08744), (0.8804, 0.3647, 0.08744), (0.9346, 0.1859, -0.08744), (0.9346, 0.1859, 0.08744), (0.9529, -4.165e-08, -0.08744), (0.9529, -4.165e-08, 0.08744), (0.9346, -0.1859, -0.08744), (0.9346, -0.1859, 0.08744), (0.8804, -0.3647, -0.08744), (0.8804, -0.3647, 0.08744), (0.7923, -0.5294, -0.08744), (0.7923, -0.5294, 0.08744), (0.6738, -0.6738, -0.08744), (0.6738, -0.6738, 0.08744), (0.5294, -0.7923, -0.08744), (0.5294, -0.7923, 0.08744), (0.3647, -0.8804, -0.08744), (0.3647, -0.8804, 0.08744), (0.1859, -0.9346, -0.08744), (0.1859, -0.9346, 0.08744), (-8.331e-08, -0.9529, -0.08744), (-8.331e-08, -0.9529, 0.08744), (-0.1859, -0.9346, -0.08744), (-0.1859, -0.9346, 0.08744), (-0.3647, -0.8804, -0.08744), (-0.3647, -0.8804, 0.08744), (-0.5294, -0.7923, -0.08744), (-0.5294, -0.7923, 0.08744), (-0.6738, -0.6738, -0.08744), (-0.6738, -0.6738, 0.08744), (-0.7923, -0.5294, -0.08744), (-0.7923, -0.5294, 0.08744), (-0.8804, -0.3647, -0.08744), (-0.8804, -0.3647, 0.08744), (-0.9346, -0.1859, -0.08744), (-0.9346, -0.1859, 0.08744), (-0.9529, 1.136e-08, -0.08744), (-0.9529, 1.136e-08, 0.08744), (-0.9346, 0.1859, -0.08744), (-0.9346, 0.1859, 0.08744), (-0.8804, 0.3647, -0.08744), (-0.8804, 0.3647, 0.08744), (-0.7923, 0.5294, -0.08744), (-0.7923, 0.5294, 0.08744), (-0.6738, 0.6738, -0.08744), (-0.6738, 0.6738, 0.08744), (-0.5294, 0.7923, -0.08744), (-0.5294, 0.7923, 0.08744), (-0.3647, 0.8804, -0.08744), (-0.3647, 0.8804, 0.08744), (-0.1859, 0.9346, -0.08744), (-0.1859, 0.9346, 0.08744)], [], [(0, 1, 3, 2), (2, 3, 5, 4), (4, 5, 7, 6), (6, 7, 9, 8), (8, 9, 11, 10), (10, 11, 13, 12), (12, 13, 15, 14), (14, 15, 17, 16), (16, 17, 19, 18), (18, 19, 21, 20), (20, 21, 23, 22), (22, 23, 25, 24), (24, 25, 27, 26), (26, 27, 29, 28), (28, 29, 31, 30), (30, 31, 33, 32), (32, 33, 35, 34), (34, 35, 37, 36), (36, 37, 39, 38), (38, 39, 41, 40), (40, 41, 43, 42), (42, 43, 45, 44), (44, 45, 47, 46), (46, 47, 49, 48), (48, 49, 51, 50), (50, 51, 53, 52), (52, 53, 55, 54), (54, 55, 57, 56), (56, 57, 59, 58), (58, 59, 61, 60), (3, 1, 63, 61, 59, 57, 55, 53, 51, 49, 47, 45, 43, 41, 39, 37, 35, 33, 31, 29, 27, 25, 23, 21, 19, 17, 15, 13, 11, 9, 7, 5), (60, 61, 63, 62), (62, 63, 1, 0), (0, 2, 4, 6, 8, 10, 12, 14, 16, 18, 20, 22, 24, 26, 28, 30, 32, 34, 36, 38, 40, 42, 44, 46, 48, 50, 52, 54, 56, 58, 60, 62)])
_uv = me_cylinder_001.uv_layers.new(name='UVMap')
_uv.uv.foreach_set('vector', [1.0, 0.5, 1.0, 1.0, 0.9688, 1.0, 0.9688, 0.5, 0.9688, 0.5, 0.9688, 1.0, 0.9375, 1.0, 0.9375, 0.5, 0.9375, 0.5, 0.9375, 1.0, 0.9062, 1.0, 0.9062, 0.5, 0.9062, 0.5, 0.9062, 1.0, 0.875, 1.0, 0.875, 0.5, 0.875, 0.5, 0.875, 1.0, 0.8438, 1.0, 0.8438, 0.5, 0.8438, 0.5, 0.8438, 1.0, 0.8125, 1.0, 0.8125, 0.5, 0.8125, 0.5, 0.8125, 1.0, 0.7812, 1.0, 0.7812, 0.5, 0.7812, 0.5, 0.7812, 1.0, 0.75, 1.0, 0.75, 0.5, 0.75, 0.5, 0.75, 1.0, 0.7188, 1.0, 0.7188, 0.5, 0.7188, 0.5, 0.7188, 1.0, 0.6875, 1.0, 0.6875, 0.5, 0.6875, 0.5, 0.6875, 1.0, 0.6562, 1.0, 0.6562, 0.5, 0.6562, 0.5, 0.6562, 1.0, 0.625, 1.0, 0.625, 0.5, 0.625, 0.5, 0.625, 1.0, 0.5938, 1.0, 0.5938, 0.5, 0.5938, 0.5, 0.5938, 1.0, 0.5625, 1.0, 0.5625, 0.5, 0.5625, 0.5, 0.5625, 1.0, 0.5312, 1.0, 0.5312, 0.5, 0.5312, 0.5, 0.5312, 1.0, 0.5, 1.0, 0.5, 0.5, 0.5, 0.5, 0.5, 1.0, 0.4688, 1.0, 0.4688, 0.5, 0.4688, 0.5, 0.4688, 1.0, 0.4375, 1.0, 0.4375, 0.5, 0.4375, 0.5, 0.4375, 1.0, 0.4062, 1.0, 0.4062, 0.5, 0.4062, 0.5, 0.4062, 1.0, 0.375, 1.0, 0.375, 0.5, 0.375, 0.5, 0.375, 1.0, 0.3438, 1.0, 0.3438, 0.5, 0.3438, 0.5, 0.3438, 1.0, 0.3125, 1.0, 0.3125, 0.5, 0.3125, 0.5, 0.3125, 1.0, 0.2812, 1.0, 0.2812, 0.5, 0.2812, 0.5, 0.2812, 1.0, 0.25, 1.0, 0.25, 0.5, 0.25, 0.5, 0.25, 1.0, 0.2188, 1.0, 0.2188, 0.5, 0.2188, 0.5, 0.2188, 1.0, 0.1875, 1.0, 0.1875, 0.5, 0.1875, 0.5, 0.1875, 1.0, 0.1562, 1.0, 0.1562, 0.5, 0.1562, 0.5, 0.1562, 1.0, 0.125, 1.0, 0.125, 0.5, 0.125, 0.5, 0.125, 1.0, 0.09375, 1.0, 0.09375, 0.5, 0.09375, 0.5, 0.09375, 1.0, 0.0625, 1.0, 0.0625, 0.5, 0.2968, 0.4854, 0.25, 0.49, 0.2032, 0.4854, 0.1582, 0.4717, 0.1167, 0.4496, 0.08029, 0.4197, 0.05045, 0.3833, 0.02827, 0.3418, 0.01461, 0.2968, 0.01, 0.25, 0.01461, 0.2032, 0.02827, 0.1582, 0.05045, 0.1167, 0.08029, 0.08029, 0.1167, 0.05045, 0.1582, 0.02827, 0.2032, 0.01461, 0.25, 0.01, 0.2968, 0.01461, 0.3418, 0.02827, 0.3833, 0.05045, 0.4197, 0.08029, 0.4496, 0.1167, 0.4717, 0.1582, 0.4854, 0.2032, 0.49, 0.25, 0.4854, 0.2968, 0.4717, 0.3418, 0.4496, 0.3833, 0.4197, 0.4197, 0.3833, 0.4496, 0.3418, 0.4717, 0.0625, 0.5, 0.0625, 1.0, 0.03125, 1.0, 0.03125, 0.5, 0.03125, 0.5, 0.03125, 1.0, 0.0, 1.0, 0.0, 0.5, 0.75, 0.49, 0.7968, 0.4854, 0.8418, 0.4717, 0.8833, 0.4496, 0.9197, 0.4197, 0.9496, 0.3833, 0.9717, 0.3418, 0.9854, 0.2968, 0.99, 0.25, 0.9854, 0.2032, 0.9717, 0.1582, 0.9496, 0.1167, 0.9197, 0.08029, 0.8833, 0.05045, 0.8418, 0.02827, 0.7968, 0.01461, 0.75, 0.01, 0.7032, 0.01461, 0.6582, 0.02827, 0.6167, 0.05045, 0.5803, 0.08029, 0.5504, 0.1167, 0.5283, 0.1582, 0.5146, 0.2032, 0.51, 0.25, 0.5146, 0.2968, 0.5283, 0.3418, 0.5504, 0.3833, 0.5803, 0.4197, 0.6167, 0.4496, 0.6582, 0.4717, 0.7032, 0.4854])
me_cylinder_001.use_remesh_fix_poles = True
me_cylinder_001.use_remesh_preserve_attributes = False
me_cylinder_001.update()

# ---- objects
ob_coin = bpy.data.objects.new('Coin', me_cylinder)
ob_coincollider = bpy.data.objects.new('CoinCollider', me_cylinder_001)

# ---- transforms, parenting, visibility, modifiers, constraints
ob_coin.location = (0.0, 0.0, 0.0)
ob_coincollider.location = (0.0, 0.0, 0.0)

# ---- collection membership
col_collection.objects.link(ob_coin)
col_collection.objects.link(ob_coincollider)

# ---- scene / render settings (as saved in the file)
scene.frame_start = 1; scene.frame_end = 250; scene.frame_set(0)
scene.render.engine = 'BLENDER_EEVEE_NEXT'
scene.cycles.sampling_pattern = 'TABULATED_SOBOL'
scene.cycles.use_light_tree = False
scene.view_settings.view_transform = 'Filmic'
bpy.context.view_layer.update()

# ---- added for rendering (the .blend has no active camera and no usable light): camera, sun
cam_auto = bpy.data.cameras.new('AutoCamera')
cam_auto.lens = 50.0
cam_auto.sensor_width = 36.0
cam_auto.clip_end = 1000.0
ob_auto_camera = bpy.data.objects.new('AutoCamera', cam_auto)
scene.collection.objects.link(ob_auto_camera)
ob_auto_camera.location = (2.548, -3.0576, 2.0384)
ob_auto_camera.rotation_euler = (1.09748, -7.21219e-08, 0.694738)
scene.camera = ob_auto_camera
light_auto_sun = bpy.data.lights.new('AutoSun', 'SUN')
light_auto_sun.energy = 3.0
light_auto_sun.angle = 0.0523599
ob_auto_sun = bpy.data.objects.new('AutoSun', light_auto_sun)
scene.collection.objects.link(ob_auto_sun)
ob_auto_sun.rotation_euler = (0.872665, 0.174533, 0.523599)
bpy.context.view_layer.update()
